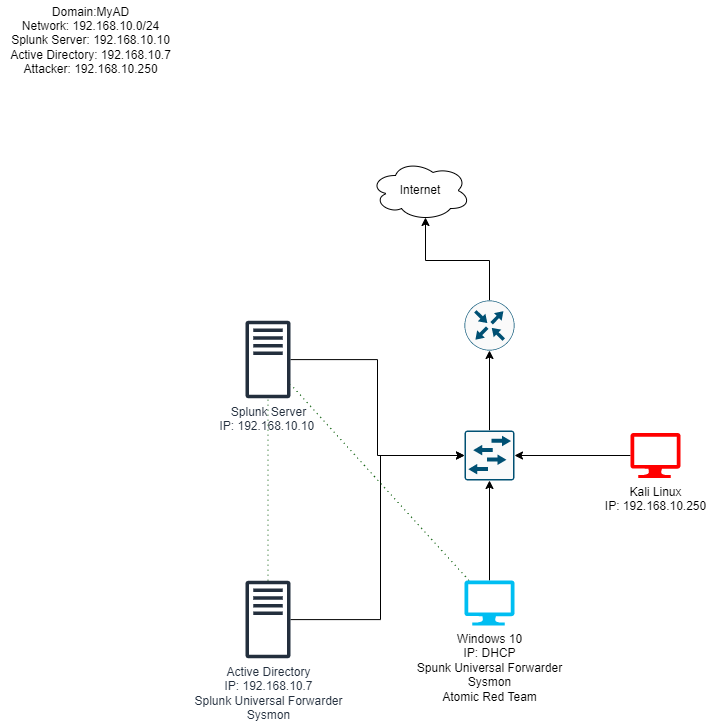

The diagram above was exported from draw.io. Its source (the exported page's mxGraphModel, read from the mxfile embedded in the PNG):
<mxGraphModel dx="868" dy="593" grid="1" gridSize="10" guides="1" tooltips="1" connect="1" arrows="1" fold="1" page="1" pageScale="1" pageWidth="827" pageHeight="1169" math="0" shadow="0">
  <root>
    <mxCell id="0" />
    <mxCell id="1" parent="0" />
    <mxCell id="EIzbMscclcw9SRDaimVb-12" style="edgeStyle=orthogonalEdgeStyle;rounded=0;orthogonalLoop=1;jettySize=auto;html=1;entryX=0;entryY=0.5;entryDx=0;entryDy=0;entryPerimeter=0;" parent="1" source="EIzbMscclcw9SRDaimVb-2" target="EIzbMscclcw9SRDaimVb-6" edge="1">
      <mxGeometry relative="1" as="geometry" />
    </mxCell>
    <mxCell id="EIzbMscclcw9SRDaimVb-2" value="Splunk Server&lt;br&gt;IP: 192.168.10.10&amp;nbsp;" style="sketch=0;outlineConnect=0;fontColor=#232F3E;gradientColor=none;fillColor=#232F3D;strokeColor=none;dashed=0;verticalLabelPosition=bottom;verticalAlign=top;align=center;html=1;fontSize=12;fontStyle=0;aspect=fixed;pointerEvents=1;shape=mxgraph.aws4.traditional_server;" parent="1" vertex="1">
      <mxGeometry x="265" y="440" width="45" height="78" as="geometry" />
    </mxCell>
    <mxCell id="EIzbMscclcw9SRDaimVb-29" style="edgeStyle=orthogonalEdgeStyle;rounded=0;orthogonalLoop=1;jettySize=auto;html=1;entryX=0;entryY=0.5;entryDx=0;entryDy=0;entryPerimeter=0;endArrow=classic;endFill=1;" parent="1" source="EIzbMscclcw9SRDaimVb-3" target="EIzbMscclcw9SRDaimVb-6" edge="1">
      <mxGeometry relative="1" as="geometry">
        <mxPoint x="390" y="740" as="sourcePoint" />
        <Array as="points">
          <mxPoint x="400" y="739" />
          <mxPoint x="400" y="575" />
        </Array>
      </mxGeometry>
    </mxCell>
    <mxCell id="EIzbMscclcw9SRDaimVb-30" style="rounded=0;orthogonalLoop=1;jettySize=auto;html=1;endArrow=none;endFill=0;dashed=1;dashPattern=1 4;fillColor=#008a00;strokeColor=#005700;" parent="1" source="EIzbMscclcw9SRDaimVb-3" target="EIzbMscclcw9SRDaimVb-2" edge="1">
      <mxGeometry relative="1" as="geometry" />
    </mxCell>
    <mxCell id="EIzbMscclcw9SRDaimVb-3" value="Active Directory&lt;br&gt;IP: 192.168.10.7&lt;br&gt;Splunk Universal Forwarder&lt;br&gt;Sysmon" style="sketch=0;outlineConnect=0;fontColor=#232F3E;gradientColor=none;fillColor=#232F3D;strokeColor=none;dashed=0;verticalLabelPosition=bottom;verticalAlign=top;align=center;html=1;fontSize=12;fontStyle=0;aspect=fixed;pointerEvents=1;shape=mxgraph.aws4.traditional_server;" parent="1" vertex="1">
      <mxGeometry x="265" y="700" width="45" height="78" as="geometry" />
    </mxCell>
    <mxCell id="EIzbMscclcw9SRDaimVb-9" style="edgeStyle=orthogonalEdgeStyle;rounded=0;orthogonalLoop=1;jettySize=auto;html=1;entryX=1;entryY=0.5;entryDx=0;entryDy=0;entryPerimeter=0;" parent="1" source="EIzbMscclcw9SRDaimVb-4" target="EIzbMscclcw9SRDaimVb-6" edge="1">
      <mxGeometry relative="1" as="geometry" />
    </mxCell>
    <mxCell id="EIzbMscclcw9SRDaimVb-4" value="Kali Linux&lt;br&gt;IP: 192.168.10.250" style="verticalLabelPosition=bottom;html=1;verticalAlign=top;align=center;strokeColor=none;fillColor=#FF0000;shape=mxgraph.azure.computer;pointerEvents=1;" parent="1" vertex="1">
      <mxGeometry x="650" y="552.5" width="50" height="45" as="geometry" />
    </mxCell>
    <mxCell id="EIzbMscclcw9SRDaimVb-8" style="edgeStyle=orthogonalEdgeStyle;rounded=0;orthogonalLoop=1;jettySize=auto;html=1;entryX=0.5;entryY=1;entryDx=0;entryDy=0;entryPerimeter=0;" parent="1" source="EIzbMscclcw9SRDaimVb-5" target="EIzbMscclcw9SRDaimVb-6" edge="1">
      <mxGeometry relative="1" as="geometry" />
    </mxCell>
    <mxCell id="EIzbMscclcw9SRDaimVb-24" style="rounded=0;orthogonalLoop=1;jettySize=auto;html=1;dashed=1;dashPattern=1 4;endArrow=none;endFill=0;fillColor=#008a00;strokeColor=#005700;" parent="1" source="EIzbMscclcw9SRDaimVb-5" target="EIzbMscclcw9SRDaimVb-2" edge="1">
      <mxGeometry relative="1" as="geometry" />
    </mxCell>
    <mxCell id="EIzbMscclcw9SRDaimVb-5" value="Windows 10&lt;br&gt;IP: DHCP&lt;br&gt;Spunk Universal Forwarder&lt;br&gt;Sysmon&lt;br&gt;Atomic Red Team" style="verticalLabelPosition=bottom;html=1;verticalAlign=top;align=center;strokeColor=none;fillColor=#00BEF2;shape=mxgraph.azure.computer;pointerEvents=1;" parent="1" vertex="1">
      <mxGeometry x="484" y="700" width="50" height="45" as="geometry" />
    </mxCell>
    <mxCell id="EIzbMscclcw9SRDaimVb-16" style="edgeStyle=orthogonalEdgeStyle;rounded=0;orthogonalLoop=1;jettySize=auto;html=1;entryX=0.5;entryY=1;entryDx=0;entryDy=0;entryPerimeter=0;" parent="1" source="EIzbMscclcw9SRDaimVb-6" target="EIzbMscclcw9SRDaimVb-7" edge="1">
      <mxGeometry relative="1" as="geometry" />
    </mxCell>
    <mxCell id="EIzbMscclcw9SRDaimVb-6" value="" style="sketch=0;points=[[0.015,0.015,0],[0.985,0.015,0],[0.985,0.985,0],[0.015,0.985,0],[0.25,0,0],[0.5,0,0],[0.75,0,0],[1,0.25,0],[1,0.5,0],[1,0.75,0],[0.75,1,0],[0.5,1,0],[0.25,1,0],[0,0.75,0],[0,0.5,0],[0,0.25,0]];verticalLabelPosition=bottom;html=1;verticalAlign=top;aspect=fixed;align=center;pointerEvents=1;shape=mxgraph.cisco19.rect;prIcon=l2_switch;fillColor=#FAFAFA;strokeColor=#005073;" parent="1" vertex="1">
      <mxGeometry x="484" y="550" width="50" height="50" as="geometry" />
    </mxCell>
    <mxCell id="EIzbMscclcw9SRDaimVb-22" style="edgeStyle=orthogonalEdgeStyle;rounded=0;orthogonalLoop=1;jettySize=auto;html=1;entryX=0.55;entryY=0.95;entryDx=0;entryDy=0;entryPerimeter=0;" parent="1" source="EIzbMscclcw9SRDaimVb-7" target="EIzbMscclcw9SRDaimVb-17" edge="1">
      <mxGeometry relative="1" as="geometry" />
    </mxCell>
    <mxCell id="EIzbMscclcw9SRDaimVb-7" value="" style="sketch=0;points=[[0.5,0,0],[1,0.5,0],[0.5,1,0],[0,0.5,0],[0.145,0.145,0],[0.8555,0.145,0],[0.855,0.8555,0],[0.145,0.855,0]];verticalLabelPosition=bottom;html=1;verticalAlign=top;aspect=fixed;align=center;pointerEvents=1;shape=mxgraph.cisco19.rect;prIcon=router;fillColor=#FAFAFA;strokeColor=#005073;" parent="1" vertex="1">
      <mxGeometry x="484" y="420" width="50" height="50" as="geometry" />
    </mxCell>
    <mxCell id="EIzbMscclcw9SRDaimVb-17" value="Internet" style="ellipse;shape=cloud;whiteSpace=wrap;html=1;align=center;fillColor=#FFFFFF;" parent="1" vertex="1">
      <mxGeometry x="390" y="280" width="100" height="60" as="geometry" />
    </mxCell>
    <mxCell id="EIzbMscclcw9SRDaimVb-23" value="Domain:MyAD&lt;br&gt;Network: 192.168.10.0/24&lt;br&gt;Splunk Server: 192.168.10.10&lt;br&gt;Active Directory: 192.168.10.7&lt;br&gt;Attacker: 192.168.10.250&lt;br&gt;" style="text;html=1;align=center;verticalAlign=middle;resizable=0;points=[];autosize=1;strokeColor=none;fillColor=none;" parent="1" vertex="1">
      <mxGeometry x="20" y="120" width="180" height="80" as="geometry" />
    </mxCell>
  </root>
</mxGraphModel>